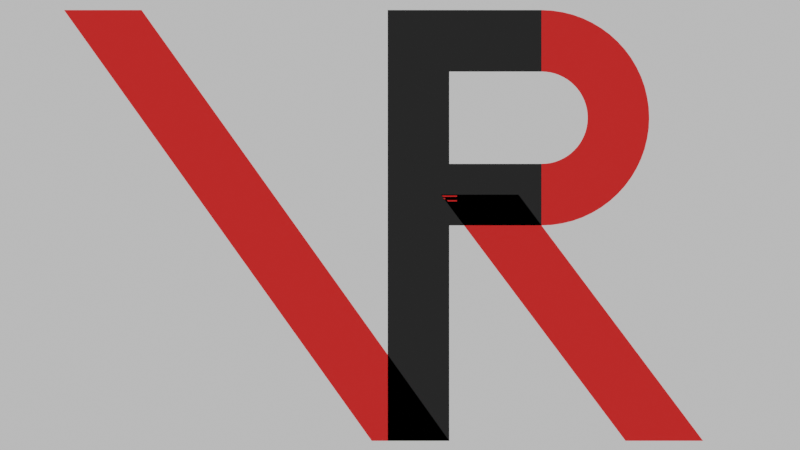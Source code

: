 # Source: logo.blend  (saved by Blender 2.81.16; exported with 4.5.12 LTS)
import bpy
from mathutils import Matrix  # noqa: F401  (used for matrix-valued properties, if any)

bpy.ops.wm.read_factory_settings(use_empty=True)
scene = bpy.context.scene
scene.name = 'Scene'

# ---- collections
col_collection = bpy.data.collections.new('Collection'); scene.collection.children.link(col_collection)

# ---- materials (node trees are filled in below, after node groups)
mat_red = bpy.data.materials.new('red')
mat_red.alpha_threshold = 0.0
mat_red.use_transparent_shadow = False
mat_red.diffuse_color = (0.8, 0.04703, 0.03868, 1.0)
mat_red.line_color = (0.0, 0.0, 0.0, 1.0)
mat_black = bpy.data.materials.new('black')
mat_black.use_transparent_shadow = False
mat_black.diffuse_color = (0.0331, 0.0331, 0.0331, 1.0)

# ---- material node trees
mat_red.use_nodes = True; mat_red.node_tree.nodes.clear()
_N = mat_red.node_tree.nodes; _L = mat_red.node_tree.links
n0 = _N.new('ShaderNodeOutputMaterial'); n0.name = 'Material Output'; n0.location = (300, 300)
n1 = _N.new('ShaderNodeBsdfPrincipled'); n1.name = 'Principled BSDF'; n1.location = (10, 300)
n1.distribution = 'GGX'
n1.subsurface_method = 'BURLEY'
n1.inputs[0].default_value = (1.0, 0.002542, 0.0, 1.0)
n1.inputs[2].default_value = 0.4
n1.inputs[3].default_value = 1.45
n1.inputs[27].default_value = (0.0, 0.0, 0.0, 1.0)
n1.inputs[28].default_value = 1.0
_L.new(n1.outputs[0], n0.inputs[0])
n0.is_active_output = True
mat_black.use_nodes = True; mat_black.node_tree.nodes.clear()
_N = mat_black.node_tree.nodes; _L = mat_black.node_tree.links
n0 = _N.new('ShaderNodeOutputMaterial'); n0.name = 'Material Output'; n0.location = (300, 300)
n1 = _N.new('ShaderNodeBsdfPrincipled'); n1.name = 'Principled BSDF'; n1.location = (10, 300)
n1.distribution = 'GGX'
n1.subsurface_method = 'BURLEY'
n1.inputs[0].default_value = (0.0, 0.0, 0.0, 1.0)
n1.inputs[3].default_value = 1.45
n1.inputs[27].default_value = (0.0, 0.0, 0.0, 1.0)
n1.inputs[28].default_value = 1.0
_L.new(n1.outputs[0], n0.inputs[0])
n0.is_active_output = True

# ---- world
world_world = bpy.data.worlds.new('World'); scene.world = world_world
world_world.use_nodes = True; world_world.node_tree.nodes.clear()
_N = world_world.node_tree.nodes; _L = world_world.node_tree.links
n0 = _N.new('ShaderNodeOutputWorld'); n0.name = 'World Output'; n0.location = (300, 300)
n1 = _N.new('ShaderNodeBackground'); n1.name = 'Background'; n1.location = (10, 300)
n1.inputs[0].default_value = (0.6038, 0.6038, 0.6038, 1.0)
_L.new(n1.outputs[0], n0.inputs[0])
n0.is_active_output = True
world_world.color = (0.05088, 0.05088, 0.05088)
world_world.use_sun_shadow = False
world_world.sun_shadow_jitter_overblur = 0.0

# ---- cameras
cam_camera_001 = bpy.data.cameras.new('Camera.001')
cam_camera_001.type = 'ORTHO'
cam_camera_001.ortho_scale = 13.0

# ---- meshes
me_plane = bpy.data.meshes.new('Plane')
me_plane.from_pydata([(-1.0, 0.0, 0.0), (-5.96e-08, 0.0, 0.0), (-6.26, 0.0, 7.0), (-5.0, 0.0, 7.0), (-1.0, 0.0, 7.0), (-5.96e-08, 0.0, 7.0), (-1.0, 0.0, 6.0), (-5.96e-08, 0.0, 6.0), (1.125, 0.0, 4.0), (-1.0, 0.0, 3.5), (-1.0, 0.0, 4.5), (1.5, 3.4e-07, 3.5), (-8.345e-07, 1.344e-07, 4.5), (1.5, -1.303e-07, 7.0), (1.5, -1.303e-07, 6.0), (1.5, 7.125e-08, 4.5), (-0.1347, 0.0, 4.0), (4.125, -2.015e-07, 1.192e-07), (2.865, 0.0, 0.0), (-5.96e-08, 0.0, 3.5), (1.671, -1.292e-07, 6.992), (1.573, -1.298e-07, 5.996), (1.841, -1.258e-07, 6.966), (1.646, -1.284e-07, 5.986), (2.008, -1.202e-07, 6.925), (1.718, -1.259e-07, 5.968), (2.17, -1.124e-07, 6.867), (1.787, -1.226e-07, 5.943), (2.325, -1.025e-07, 6.793), (1.854, -1.184e-07, 5.911), (2.472, -9.066e-08, 6.705), (1.917, -1.133e-07, 5.874), (2.61, -7.692e-08, 6.603), (1.976, -1.074e-07, 5.83), (2.737, -6.142e-08, 6.487), (2.03, -1.008e-07, 5.78), (2.853, -4.432e-08, 6.36), (2.08, -9.345e-08, 5.726), (2.955, -2.579e-08, 6.222), (2.124, -8.55e-08, 5.667), (3.043, -5.998e-09, 6.075), (2.161, -7.702e-08, 5.604), (3.117, 1.486e-08, 5.92), (2.193, -6.808e-08, 5.537), (3.175, 3.659e-08, 5.758), (2.218, -5.877e-08, 5.468), (3.216, 5.897e-08, 5.591), (2.236, -4.918e-08, 5.396), (3.242, 8.179e-08, 5.422), (2.246, -3.94e-08, 5.324), (3.25, 1.048e-07, 5.25), (2.25, -2.952e-08, 5.25), (3.242, 1.279e-07, 5.078), (2.246, -1.964e-08, 5.176), (3.216, 1.507e-07, 4.909), (2.236, -9.859e-09, 5.104), (3.175, 1.731e-07, 4.742), (2.218, -2.669e-10, 5.032), (3.117, 1.948e-07, 4.58), (2.193, 9.044e-09, 4.963), (3.043, 2.157e-07, 4.425), (2.161, 1.798e-08, 4.896), (2.955, 2.355e-07, 4.278), (2.124, 2.647e-08, 4.833), (2.853, 2.54e-07, 4.14), (2.08, 3.441e-08, 4.774), (2.737, 2.711e-07, 4.013), (2.03, 4.174e-08, 4.72), (2.61, 2.866e-07, 3.897), (1.976, 4.838e-08, 4.67), (2.472, 3.003e-07, 3.795), (1.917, 5.427e-08, 4.626), (2.325, 3.122e-07, 3.707), (1.854, 5.935e-08, 4.589), (2.17, 3.221e-07, 3.633), (1.787, 6.358e-08, 4.557), (2.008, 3.298e-07, 3.575), (1.718, 6.691e-08, 4.532), (1.841, 3.354e-07, 3.534), (1.646, 6.931e-08, 4.514), (1.671, 3.388e-07, 3.508), (1.573, 7.076e-08, 4.504), (-5.96e-08, 0.0, 0.0), (-1.26, 0.0, 0.0)], [], [(83, 2, 3, 82), (7, 5, 4, 6), (12, 7, 6, 10), (19, 11, 15, 12), (7, 14, 13, 5), (16, 18, 17, 8), (19, 12, 10, 9), (13, 14, 21, 20), (20, 21, 23, 22), (22, 23, 25, 24), (24, 25, 27, 26), (26, 27, 29, 28), (28, 29, 31, 30), (30, 31, 33, 32), (32, 33, 35, 34), (34, 35, 37, 36), (36, 37, 39, 38), (38, 39, 41, 40), (40, 41, 43, 42), (42, 43, 45, 44), (44, 45, 47, 46), (46, 47, 49, 48), (48, 49, 51, 50), (50, 51, 53, 52), (52, 53, 55, 54), (54, 55, 57, 56), (56, 57, 59, 58), (58, 59, 61, 60), (60, 61, 63, 62), (62, 63, 65, 64), (64, 65, 67, 66), (66, 67, 69, 68), (68, 69, 71, 70), (70, 71, 73, 72), (72, 73, 75, 74), (74, 75, 77, 76), (76, 77, 79, 78), (78, 79, 81, 80), (80, 81, 15, 11), (1, 19, 9, 0)])
me_plane.polygons.foreach_set('material_index', [0, 1, 1, 1, 1, 0, 1, 0, 0, 0, 0, 0, 0, 0, 0, 0, 0, 0, 0, 0, 0, 0, 0, 0, 0, 0, 0, 0, 0, 0, 0, 0, 0, 0, 0, 0, 0, 0, 0, 1])
_uv = me_plane.uv_layers.new(name='UVMap')
_uv.uv.foreach_set('vector', [0.0, 0.0, 0.0, 1.0, 1.0, 1.0, 1.0, 0.0, 1.0, 0.0, 1.0, 0.0, 0.0, 0.0, 0.0, 0.0, 1.0, 0.0, 1.0, 0.0, 0.0, 0.0, 0.0, 0.0, 1.0, 0.0, 1.0, 0.0, 1.0, 0.0, 1.0, 0.0, 1.0, 0.0, 1.0, 0.0, 1.0, 0.0, 1.0, 0.0, 1.0, 0.0, 1.0, 0.0, 1.0, 0.0, 1.0, 0.0, 1.0, 0.0, 1.0, 0.0, 0.0, 0.0, 0.0, 0.0, 1.0, 0.0, 1.0, 0.0, 1.0, 0.0, 1.0, 0.0, 1.0, 0.0, 1.0, 0.0, 1.0, 0.0, 1.0, 0.0, 1.0, 0.0, 1.0, 0.0, 1.0, 0.0, 1.0, 0.0, 1.0, 0.0, 1.0, 0.0, 1.0, 0.0, 1.0, 0.0, 1.0, 0.0, 1.0, 0.0, 1.0, 0.0, 1.0, 0.0, 1.0, 0.0, 1.0, 0.0, 1.0, 0.0, 1.0, 0.0, 1.0, 0.0, 1.0, 0.0, 1.0, 0.0, 1.0, 0.0, 1.0, 0.0, 1.0, 0.0, 1.0, 0.0, 1.0, 0.0, 1.0, 0.0, 1.0, 0.0, 1.0, 0.0, 1.0, 0.0, 1.0, 0.0, 1.0, 0.0, 1.0, 0.0, 1.0, 0.0, 1.0, 0.0, 1.0, 0.0, 1.0, 0.0, 1.0, 0.0, 1.0, 0.0, 1.0, 0.0, 1.0, 0.0, 1.0, 0.0, 1.0, 0.0, 1.0, 0.0, 1.0, 0.0, 1.0, 0.0, 1.0, 0.0, 1.0, 0.0, 1.0, 0.0, 1.0, 0.0, 1.0, 0.0, 1.0, 0.0, 1.0, 0.0, 1.0, 0.0, 1.0, 0.0, 1.0, 0.0, 1.0, 0.0, 1.0, 0.0, 1.0, 0.0, 1.0, 0.0, 1.0, 0.0, 1.0, 0.0, 1.0, 0.0, 1.0, 0.0, 1.0, 0.0, 1.0, 0.0, 1.0, 0.0, 1.0, 0.0, 1.0, 0.0, 1.0, 0.0, 1.0, 0.0, 1.0, 0.0, 1.0, 0.0, 1.0, 0.0, 1.0, 0.0, 1.0, 0.0, 1.0, 0.0, 1.0, 0.0, 1.0, 0.0, 1.0, 0.0, 1.0, 0.0, 1.0, 0.0, 1.0, 0.0, 1.0, 0.0, 1.0, 0.0, 1.0, 0.0, 1.0, 0.0, 1.0, 0.0, 1.0, 0.0, 1.0, 0.0, 1.0, 0.0, 1.0, 0.0, 1.0, 0.0, 1.0, 0.0, 1.0, 0.0, 1.0, 0.0, 1.0, 0.0, 1.0, 0.0, 1.0, 0.0, 1.0, 0.0, 1.0, 0.0, 1.0, 0.0, 1.0, 0.0, 1.0, 0.0, 1.0, 0.0, 1.0, 0.0, 1.0, 0.0, 1.0, 0.0, 1.0, 0.0, 1.0, 0.0, 1.0, 0.0, 1.0, 0.0, 1.0, 0.0, 1.0, 0.0, 1.0, 0.0, 1.0, 0.0, 1.0, 0.0, 1.0, 0.0, 1.0, 0.0, 1.0, 0.0, 1.0, 0.0, 1.0, 0.0, 1.0, 0.0, 1.0, 0.0, 0.0, 0.0, 0.0, 0.0])
me_plane.materials.append(mat_red)
me_plane.materials.append(mat_black)
me_plane.use_remesh_fix_poles = True
me_plane.use_remesh_preserve_attributes = False
me_plane.use_mirror_vertex_groups = False
me_plane.update()

# ---- objects
ob_plane = bpy.data.objects.new('Plane', me_plane)
ob_camera = bpy.data.objects.new('Camera', cam_camera_001)

# ---- transforms, parenting, visibility, modifiers, constraints
ob_plane.location = (0.0, 0.0, 0.0)
ob_plane.lineart.crease_threshold = 0.0
ob_camera.location = (-0.8, -34.0, 3.5)
ob_camera.rotation_euler = (1.571, -0.0, -0.0)
ob_camera.lineart.crease_threshold = 0.0

# ---- collection membership
col_collection.objects.link(ob_plane)
col_collection.objects.link(ob_camera)

# ---- scene / render settings (as saved in the file)
scene.camera = ob_camera
scene.frame_start = 1; scene.frame_end = 250; scene.frame_set(0)
scene.render.engine = 'BLENDER_EEVEE_NEXT'
scene.render.film_transparent = True
scene.cycles.use_denoising = False
scene.cycles.samples = 128
scene.cycles.sampling_pattern = 'TABULATED_SOBOL'
scene.cycles.use_adaptive_sampling = False
scene.cycles.use_light_tree = False
scene.view_settings.view_transform = 'Filmic'
bpy.context.view_layer.update()
